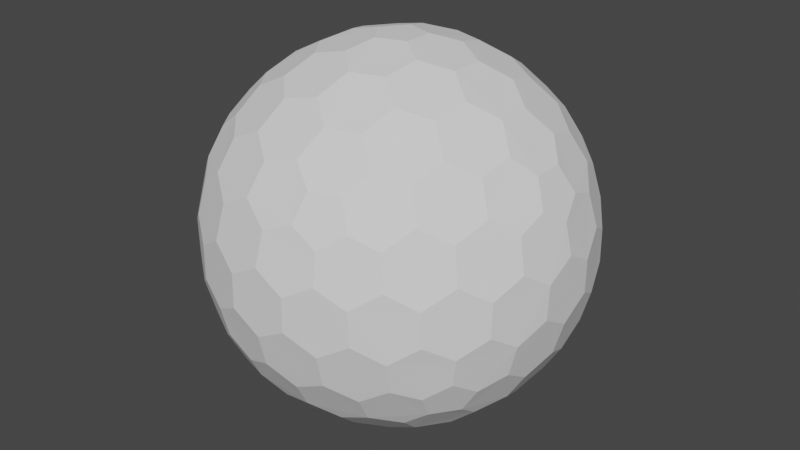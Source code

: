 # Source: Shields01.blend  (saved by Blender 2.93.21; exported with 4.5.12 LTS)
import bpy
from mathutils import Matrix  # noqa: F401  (used for matrix-valued properties, if any)

bpy.ops.wm.read_factory_settings(use_empty=True)
scene = bpy.context.scene
scene.name = 'Scene'

# ---- collections
col_collection = bpy.data.collections.new('Collection'); scene.collection.children.link(col_collection)

# ---- world
world_world = bpy.data.worlds.new('World'); scene.world = world_world
world_world.use_nodes = True; world_world.node_tree.nodes.clear()
_N = world_world.node_tree.nodes; _L = world_world.node_tree.links
n0 = _N.new('ShaderNodeOutputWorld'); n0.name = 'World Output'; n0.location = (300, 300)
n1 = _N.new('ShaderNodeBackground'); n1.name = 'Background'; n1.location = (10, 300)
n1.inputs[0].default_value = (0.05088, 0.05088, 0.05088, 1.0)
_L.new(n1.outputs[0], n0.inputs[0])
n0.is_active_output = True
world_world.color = (0.05088, 0.05088, 0.05088)
world_world.use_sun_shadow = False
world_world.sun_shadow_jitter_overblur = 0.0

# ---- meshes
me_icosphere = bpy.data.meshes.new('Icosphere')
me_icosphere.from_pydata([(0.04127, -0.127, -0.9758), (0.7132, -0.4211, -0.533), (-0.108, -0.0785, -0.9758), (-0.108, 0.0785, -0.9758), (0.04127, 0.127, -0.9758), (0.7957, -0.4211, -0.3995), (-0.1546, -0.8869, -0.3995), (-0.8913, -0.127, -0.3995), (-0.3962, 0.8084, -0.3995), (0.6464, 0.6266, -0.3995), (0.7544, -0.5481, -0.317), (-0.2882, -0.8869, -0.317), (-0.9325, -9.662e-09, -0.317), (-0.2882, 0.8869, -0.317), (0.7544, 0.5481, -0.317), (0.3294, -0.7599, 0.533), (-0.6209, -0.5481, 0.533), (-0.7132, 0.4211, 0.533), (0.1801, 0.8084, 0.533), (0.8245, 0.0785, 0.533), (0.108, 0.0785, 0.9758), (0.3781, 0.08719, 0.9011), (0.6369, 0.08719, 0.7412), (0.2298, 0.1669, 0.9402), (0.1998, 0.3326, 0.9011), (0.5067, 0.1751, 0.8199), (0.4806, 0.3492, 0.7777), (0.3231, 0.4278, 0.8199), (0.2797, 0.5788, 0.7412), (0.7382, 0.1669, 0.626), (0.7166, 0.3326, 0.5817), (0.5888, 0.4278, 0.6556), (0.5378, 0.5788, 0.5817), (0.3869, 0.6505, 0.626), (0.3294, 0.7599, 0.533), (-0.04127, 0.127, 0.9758), (0.03391, 0.3865, 0.9011), (0.1139, 0.6327, 0.7412), (-0.08776, 0.2701, 0.9402), (-0.2546, 0.2928, 0.9011), (-0.009907, 0.536, 0.8199), (-0.1836, 0.565, 0.7777), (-0.307, 0.4394, 0.8199), (-0.464, 0.4449, 0.7412), (0.06935, 0.7536, 0.626), (-0.09491, 0.7844, 0.5817), (-0.2249, 0.6922, 0.6556), (-0.3843, 0.6903, 0.5817), (-0.4991, 0.5689, 0.626), (-0.6209, 0.5481, 0.533), (-0.1335, -2.328e-09, 0.9758), (-0.3571, 0.1517, 0.9011), (-0.5665, 0.3038, 0.7412), (-0.284, -7.567e-10, 0.9402), (-0.3571, -0.1517, 0.9011), (-0.5128, 0.1562, 0.8199), (-0.5941, 3.26e-09, 0.7777), (-0.5128, -0.1562, 0.8199), (-0.5665, -0.3038, 0.7412), (-0.6953, 0.2988, 0.626), (-0.7753, 0.1521, 0.5817), (-0.7278, -8.207e-09, 0.6556), (-0.7753, -0.1521, 0.5817), (-0.6953, -0.2988, 0.626), (-0.7132, -0.4211, 0.533), (-0.04127, -0.127, 0.9758), (-0.2546, -0.2928, 0.9011), (-0.464, -0.4449, 0.7412), (-0.08776, -0.2701, 0.9402), (0.03391, -0.3865, 0.9011), (-0.307, -0.4394, 0.8199), (-0.1836, -0.565, 0.7777), (-0.009907, -0.536, 0.8199), (0.1139, -0.6327, 0.7412), (-0.4991, -0.5689, 0.626), (-0.3843, -0.6903, 0.5817), (-0.2249, -0.6922, 0.6556), (-0.09491, -0.7844, 0.5817), (0.06935, -0.7536, 0.626), (0.1801, -0.8084, 0.533), (0.108, -0.0785, 0.9758), (0.1998, -0.3326, 0.9011), (0.2797, -0.5788, 0.7412), (0.2298, -0.1669, 0.9402), (0.3781, -0.08719, 0.9011), (0.3231, -0.4278, 0.8199), (0.4806, -0.3492, 0.7777), (0.5067, -0.1751, 0.8199), (0.6369, -0.08719, 0.7412), (0.3869, -0.6505, 0.626), (0.5378, -0.5788, 0.5817), (0.5888, -0.4278, 0.6556), (0.7166, -0.3326, 0.5817), (0.7382, -0.1669, 0.626), (0.8245, -0.0785, 0.533), (0.8913, 0.127, 0.3995), (0.9199, 0.2928, 0.1752), (0.8704, 0.4449, -0.08356), (0.8802, 0.2701, 0.342), (0.7908, 0.3865, 0.4333), (0.8706, 0.4394, 0.09203), (0.7777, 0.565, 0.1836), (0.7377, 0.536, 0.3578), (0.612, 0.6327, 0.4333), (0.7831, 0.5689, -0.1665), (0.6921, 0.6903, -0.08356), (0.687, 0.6922, 0.09203), (0.5627, 0.7844, 0.1752), (0.5289, 0.7536, 0.342), (0.3962, 0.8084, 0.3995), (0.1546, 0.8869, 0.3995), (0.005802, 0.9653, 0.1752), (-0.1541, 0.9653, -0.08356), (0.01511, 0.9206, 0.342), (-0.1232, 0.8716, 0.4333), (-0.1489, 0.9638, 0.09203), (-0.2971, 0.9142, 0.1836), (-0.2818, 0.8673, 0.3578), (-0.4126, 0.7775, 0.4333), (-0.2991, 0.9206, -0.1665), (-0.4427, 0.8716, -0.08356), (-0.446, 0.8673, 0.09203), (-0.5721, 0.7775, 0.1752), (-0.5533, 0.7359, 0.342), (-0.6464, 0.6266, 0.3995), (-0.7957, 0.4211, 0.3995), (-0.9163, 0.3038, 0.1752), (-0.9657, 0.1517, -0.08356), (-0.8709, 0.2988, 0.342), (-0.867, 0.1521, 0.4333), (-0.9626, 0.1562, 0.09203), (-0.9613, -1.825e-07, 0.1836), (-0.9119, -8.941e-08, 0.3578), (-0.867, -0.1521, 0.4333), (-0.968, -1.132e-07, -0.1665), (-0.9657, -0.1517, -0.08356), (-0.9626, -0.1562, 0.09203), (-0.9163, -0.3038, 0.1752), (-0.8709, -0.2988, 0.342), (-0.7957, -0.4211, 0.3995), (-0.6464, -0.6266, 0.3995), (-0.5721, -0.7775, 0.1752), (-0.4427, -0.8716, -0.08356), (-0.5533, -0.7359, 0.342), (-0.4126, -0.7775, 0.4333), (-0.446, -0.8673, 0.09203), (-0.2971, -0.9142, 0.1836), (-0.2818, -0.8673, 0.3578), (-0.1232, -0.8716, 0.4333), (-0.2991, -0.9206, -0.1665), (-0.1541, -0.9653, -0.08356), (-0.1489, -0.9638, 0.09203), (0.005802, -0.9653, 0.1752), (0.01511, -0.9206, 0.342), (0.1546, -0.8869, 0.3995), (0.3962, -0.8084, 0.3995), (0.5627, -0.7844, 0.1752), (0.6921, -0.6903, -0.08356), (0.5289, -0.7536, 0.342), (0.612, -0.6327, 0.4333), (0.687, -0.6922, 0.09203), (0.7777, -0.565, 0.1836), (0.7377, -0.536, 0.3578), (0.7908, -0.3865, 0.4333), (0.7831, -0.5689, -0.1665), (0.8704, -0.4449, -0.08356), (0.8706, -0.4394, 0.09203), (0.9199, -0.2928, 0.1752), (0.8802, -0.2701, 0.342), (0.8913, -0.127, 0.3995), (0.2882, 0.8869, 0.317), (0.4427, 0.8716, 0.08356), (0.5721, 0.7775, -0.1752), (0.2991, 0.9206, 0.1665), (0.1541, 0.9653, 0.08356), (0.446, 0.8673, -0.09203), (0.2971, 0.9142, -0.1836), (0.1489, 0.9638, -0.09203), (-0.005802, 0.9653, -0.1752), (0.5533, 0.7359, -0.342), (0.4126, 0.7775, -0.4333), (0.2818, 0.8673, -0.3578), (0.1232, 0.8716, -0.4333), (-0.01511, 0.9206, -0.342), (-0.1546, 0.8869, -0.3995), (-0.7544, 0.5481, 0.317), (-0.6921, 0.6903, 0.08356), (-0.5627, 0.7844, -0.1752), (-0.7831, 0.5689, 0.1665), (-0.8704, 0.4449, 0.08356), (-0.687, 0.6922, -0.09203), (-0.7777, 0.565, -0.1836), (-0.8706, 0.4394, -0.09203), (-0.9199, 0.2928, -0.1752), (-0.5289, 0.7536, -0.342), (-0.612, 0.6327, -0.4333), (-0.7377, 0.536, -0.3578), (-0.7908, 0.3865, -0.4333), (-0.8802, 0.2701, -0.342), (-0.8913, 0.127, -0.3995), (-0.7544, -0.5481, 0.317), (-0.8704, -0.4449, 0.08356), (-0.9199, -0.2928, -0.1752), (-0.7831, -0.5689, 0.1665), (-0.6921, -0.6903, 0.08356), (-0.8706, -0.4394, -0.09203), (-0.7777, -0.565, -0.1836), (-0.687, -0.6922, -0.09203), (-0.5627, -0.7844, -0.1752), (-0.8802, -0.2701, -0.342), (-0.7908, -0.3865, -0.4333), (-0.7377, -0.536, -0.3578), (-0.612, -0.6327, -0.4333), (-0.5289, -0.7536, -0.342), (-0.3962, -0.8084, -0.3995), (0.2882, -0.8869, 0.317), (0.1541, -0.9653, 0.08356), (-0.005802, -0.9653, -0.1752), (0.2991, -0.9206, 0.1665), (0.4427, -0.8716, 0.08356), (0.1489, -0.9638, -0.09203), (0.2971, -0.9142, -0.1836), (0.446, -0.8673, -0.09203), (0.5721, -0.7775, -0.1752), (-0.01511, -0.9206, -0.342), (0.1232, -0.8716, -0.4333), (0.2818, -0.8673, -0.3578), (0.4126, -0.7775, -0.4333), (0.5533, -0.7359, -0.342), (0.6464, -0.6266, -0.3995), (0.9325, 2.27e-09, 0.317), (0.9657, -0.1517, 0.08356), (0.9163, -0.3038, -0.1752), (0.968, 2.678e-09, 0.1665), (0.9657, 0.1517, 0.08356), (0.9626, -0.1562, -0.09203), (0.9613, 9.313e-09, -0.1836), (0.9626, 0.1562, -0.09203), (0.9163, 0.3038, -0.1752), (0.8709, -0.2988, -0.342), (0.867, -0.1521, -0.4333), (0.9119, 1.74e-08, -0.3578), (0.867, 0.1521, -0.4333), (0.8709, 0.2988, -0.342), (0.7957, 0.4211, -0.3995), (0.6209, 0.5481, -0.533), (0.464, 0.4449, -0.7412), (0.2546, 0.2928, -0.9011), (0.4991, 0.5689, -0.626), (0.3843, 0.6903, -0.5817), (0.307, 0.4394, -0.8199), (0.1836, 0.565, -0.7777), (0.2249, 0.6922, -0.6556), (0.09491, 0.7844, -0.5817), (0.08776, 0.2701, -0.9402), (-0.03391, 0.3865, -0.9011), (0.009907, 0.536, -0.8199), (-0.1139, 0.6327, -0.7412), (-0.06935, 0.7536, -0.626), (-0.1801, 0.8084, -0.533), (-0.3294, 0.7599, -0.533), (-0.2797, 0.5788, -0.7412), (-0.1998, 0.3326, -0.9011), (-0.3869, 0.6505, -0.626), (-0.5378, 0.5788, -0.5817), (-0.3231, 0.4278, -0.8199), (-0.4806, 0.3492, -0.7777), (-0.5888, 0.4278, -0.6556), (-0.7166, 0.3326, -0.5817), (-0.2298, 0.1669, -0.9402), (-0.3781, 0.08719, -0.9011), (-0.5067, 0.175, -0.8199), (-0.6369, 0.08719, -0.7412), (-0.7382, 0.1669, -0.626), (-0.8245, 0.0785, -0.533), (-0.8245, -0.0785, -0.533), (-0.6369, -0.08719, -0.7412), (-0.3781, -0.08719, -0.9011), (-0.7382, -0.1669, -0.626), (-0.7166, -0.3326, -0.5817), (-0.5067, -0.1751, -0.8199), (-0.4806, -0.3492, -0.7777), (-0.5888, -0.4278, -0.6556), (-0.5378, -0.5788, -0.5817), (-0.2298, -0.1669, -0.9402), (-0.1998, -0.3326, -0.9011), (-0.3231, -0.4278, -0.8199), (-0.2797, -0.5788, -0.7412), (-0.3869, -0.6505, -0.626), (-0.3294, -0.7599, -0.533), (0.7132, 0.4211, -0.533), (0.7753, 0.1521, -0.5817), (0.7753, -0.1521, -0.5817), (0.6953, 0.2988, -0.626), (0.5665, 0.3038, -0.7412), (0.7278, -3.026e-07, -0.6556), (0.5941, -5.249e-07, -0.7777), (0.5128, 0.1562, -0.8199), (0.3571, 0.1517, -0.9011), (0.6953, -0.2988, -0.626), (0.5665, -0.3038, -0.7412), (0.5128, -0.1562, -0.8199), (0.3571, -0.1517, -0.9011), (0.284, -2.274e-07, -0.9402), (0.1335, -1.35e-08, -0.9758), (-0.1801, -0.8084, -0.533), (-0.1139, -0.6327, -0.7412), (-0.03391, -0.3865, -0.9011), (-0.06935, -0.7536, -0.626), (0.09491, -0.7844, -0.5817), (0.009908, -0.536, -0.8199), (0.1836, -0.565, -0.7777), (0.2249, -0.6922, -0.6556), (0.3843, -0.6903, -0.5817), (0.08776, -0.2701, -0.9402), (0.2546, -0.2928, -0.9011), (0.307, -0.4394, -0.8199), (0.464, -0.4449, -0.7412), (0.4991, -0.5689, -0.626), (0.6209, -0.5481, -0.533), (0.04127, -0.127, -0.9758), (0.04127, -0.127, -0.9758), (-0.108, -0.0785, -0.9758), (-0.108, -0.0785, -0.9758), (-0.108, 0.0785, -0.9758), (-0.108, 0.0785, -0.9758), (0.04127, 0.127, -0.9758), (0.04127, 0.127, -0.9758), (0.7132, -0.4211, -0.533), (0.7132, -0.4211, -0.533), (0.7957, -0.4211, -0.3995), (0.7957, -0.4211, -0.3995), (0.7544, -0.5481, -0.317), (0.7544, -0.5481, -0.317), (-0.1546, -0.8869, -0.3995), (-0.1546, -0.8869, -0.3995), (-0.2882, -0.8869, -0.317), (-0.2882, -0.8869, -0.317), (-0.8913, -0.127, -0.3995), (-0.8913, -0.127, -0.3995), (-0.9325, -9.662e-09, -0.317), (-0.9325, -9.662e-09, -0.317), (-0.3962, 0.8084, -0.3995), (-0.3962, 0.8084, -0.3995), (-0.2882, 0.8869, -0.317), (-0.2882, 0.8869, -0.317), (0.6464, 0.6266, -0.3995), (0.6464, 0.6266, -0.3995), (0.7544, 0.5481, -0.317), (0.7544, 0.5481, -0.317), (0.3781, 0.08719, 0.9011), (0.3781, 0.08719, 0.9011), (0.2298, 0.1669, 0.9402), (0.2298, 0.1669, 0.9402), (0.108, 0.0785, 0.9758), (0.108, 0.0785, 0.9758), (0.1998, 0.3326, 0.9011), (0.1998, 0.3326, 0.9011), (0.6369, 0.08719, 0.7412), (0.6369, 0.08719, 0.7412), (0.5067, 0.1751, 0.8199), (0.5067, 0.1751, 0.8199), (0.4806, 0.3492, 0.7777), (0.4806, 0.3492, 0.7777), (0.3231, 0.4278, 0.8199), (0.3231, 0.4278, 0.8199), (0.2797, 0.5788, 0.7412), (0.2797, 0.5788, 0.7412), (0.8245, 0.0785, 0.533), (0.8245, 0.0785, 0.533), (0.7382, 0.1669, 0.626), (0.7382, 0.1669, 0.626), (0.7166, 0.3326, 0.5817), (0.7166, 0.3326, 0.5817), (0.5888, 0.4278, 0.6556), (0.5888, 0.4278, 0.6556), (0.5378, 0.5788, 0.5817), (0.5378, 0.5788, 0.5817), (0.3869, 0.6505, 0.626), (0.3869, 0.6505, 0.626), (0.1801, 0.8084, 0.533), (0.1801, 0.8084, 0.533), (0.3294, 0.7599, 0.533), (0.3294, 0.7599, 0.533), (-0.04127, 0.127, 0.9758), (-0.04127, 0.127, 0.9758), (0.03391, 0.3865, 0.9011), (0.03391, 0.3865, 0.9011), (0.1139, 0.6327, 0.7412), (0.1139, 0.6327, 0.7412), (-0.08776, 0.2701, 0.9402), (-0.08776, 0.2701, 0.9402), (-0.2546, 0.2928, 0.9011), (-0.2546, 0.2928, 0.9011), (-0.009907, 0.536, 0.8199), (-0.009907, 0.536, 0.8199), (-0.1836, 0.565, 0.7777), (-0.1836, 0.565, 0.7777), (-0.307, 0.4394, 0.8199), (-0.307, 0.4394, 0.8199), (-0.464, 0.4449, 0.7412), (-0.464, 0.4449, 0.7412), (0.06935, 0.7536, 0.626), (0.06935, 0.7536, 0.626), (-0.09491, 0.7844, 0.5817), (-0.09491, 0.7844, 0.5817), (-0.2249, 0.6922, 0.6556), (-0.2249, 0.6922, 0.6556), (-0.3843, 0.6903, 0.5817), (-0.3843, 0.6903, 0.5817), (-0.4991, 0.5689, 0.626), (-0.4991, 0.5689, 0.626), (-0.7132, 0.4211, 0.533), (-0.7132, 0.4211, 0.533), (-0.6209, 0.5481, 0.533), (-0.6209, 0.5481, 0.533), (-0.1335, -2.328e-09, 0.9758), (-0.1335, -2.328e-09, 0.9758), (-0.3571, 0.1517, 0.9011), (-0.3571, 0.1517, 0.9011), (-0.5665, 0.3038, 0.7412), (-0.5665, 0.3038, 0.7412), (-0.284, -7.567e-10, 0.9402), (-0.284, -7.567e-10, 0.9402), (-0.3571, -0.1517, 0.9011), (-0.3571, -0.1517, 0.9011), (-0.5128, 0.1562, 0.8199), (-0.5128, 0.1562, 0.8199), (-0.5941, 3.26e-09, 0.7777), (-0.5941, 3.26e-09, 0.7777), (-0.5128, -0.1562, 0.8199), (-0.5128, -0.1562, 0.8199), (-0.5665, -0.3038, 0.7412), (-0.5665, -0.3038, 0.7412), (-0.6953, 0.2988, 0.626), (-0.6953, 0.2988, 0.626), (-0.7753, 0.1521, 0.5817), (-0.7753, 0.1521, 0.5817), (-0.7278, -8.207e-09, 0.6556), (-0.7278, -8.207e-09, 0.6556), (-0.7753, -0.1521, 0.5817), (-0.7753, -0.1521, 0.5817), (-0.6953, -0.2988, 0.626), (-0.6953, -0.2988, 0.626), (-0.6209, -0.5481, 0.533), (-0.6209, -0.5481, 0.533), (-0.7132, -0.4211, 0.533), (-0.7132, -0.4211, 0.533), (-0.04127, -0.127, 0.9758), (-0.04127, -0.127, 0.9758), (-0.2546, -0.2928, 0.9011), (-0.2546, -0.2928, 0.9011), (-0.464, -0.4449, 0.7412), (-0.464, -0.4449, 0.7412), (-0.08776, -0.2701, 0.9402), (-0.08776, -0.2701, 0.9402), (0.03391, -0.3865, 0.9011), (0.03391, -0.3865, 0.9011), (-0.307, -0.4394, 0.8199), (-0.307, -0.4394, 0.8199), (-0.1836, -0.565, 0.7777), (-0.1836, -0.565, 0.7777), (-0.009907, -0.536, 0.8199), (-0.009907, -0.536, 0.8199), (0.1139, -0.6327, 0.7412), (0.1139, -0.6327, 0.7412), (-0.4991, -0.5689, 0.626), (-0.4991, -0.5689, 0.626), (-0.3843, -0.6903, 0.5817), (-0.3843, -0.6903, 0.5817), (-0.2249, -0.6922, 0.6556), (-0.2249, -0.6922, 0.6556), (-0.09491, -0.7844, 0.5817), (-0.09491, -0.7844, 0.5817), (0.06935, -0.7536, 0.626), (0.06935, -0.7536, 0.626), (0.3294, -0.7599, 0.533), (0.3294, -0.7599, 0.533), (0.1801, -0.8084, 0.533), (0.1801, -0.8084, 0.533), (0.108, -0.0785, 0.9758), (0.108, -0.0785, 0.9758), (0.1998, -0.3326, 0.9011), (0.1998, -0.3326, 0.9011), (0.2797, -0.5788, 0.7412), (0.2797, -0.5788, 0.7412), (0.2298, -0.1669, 0.9402), (0.2298, -0.1669, 0.9402), (0.3781, -0.08719, 0.9011), (0.3781, -0.08719, 0.9011), (0.3231, -0.4278, 0.8199), (0.3231, -0.4278, 0.8199), (0.4806, -0.3492, 0.7777), (0.4806, -0.3492, 0.7777), (0.5067, -0.1751, 0.8199), (0.5067, -0.1751, 0.8199), (0.6369, -0.08719, 0.7412), (0.6369, -0.08719, 0.7412), (0.3869, -0.6505, 0.626), (0.3869, -0.6505, 0.626), (0.5378, -0.5788, 0.5817), (0.5378, -0.5788, 0.5817), (0.5888, -0.4278, 0.6556), (0.5888, -0.4278, 0.6556), (0.7166, -0.3326, 0.5817), (0.7166, -0.3326, 0.5817), (0.7382, -0.1669, 0.626), (0.7382, -0.1669, 0.626), (0.8245, -0.0785, 0.533), (0.8245, -0.0785, 0.533), (0.8913, 0.127, 0.3995), (0.8913, 0.127, 0.3995), (0.9199, 0.2928, 0.1752), (0.9199, 0.2928, 0.1752), (0.8802, 0.2701, 0.342), (0.8802, 0.2701, 0.342), (0.7908, 0.3865, 0.4333), (0.7908, 0.3865, 0.4333), (0.8704, 0.4449, -0.08356), (0.8704, 0.4449, -0.08356), (0.8706, 0.4394, 0.09203), (0.8706, 0.4394, 0.09203), (0.7777, 0.565, 0.1836), (0.7777, 0.565, 0.1836), (0.7377, 0.536, 0.3578), (0.7377, 0.536, 0.3578), (0.612, 0.6327, 0.4333), (0.612, 0.6327, 0.4333), (0.7831, 0.5689, -0.1665), (0.7831, 0.5689, -0.1665), (0.6921, 0.6903, -0.08356), (0.6921, 0.6903, -0.08356), (0.687, 0.6922, 0.09203), (0.687, 0.6922, 0.09203), (0.5627, 0.7844, 0.1752), (0.5627, 0.7844, 0.1752), (0.5289, 0.7536, 0.342), (0.5289, 0.7536, 0.342), (0.3962, 0.8084, 0.3995), (0.3962, 0.8084, 0.3995), (0.1546, 0.8869, 0.3995), (0.1546, 0.8869, 0.3995), (0.005802, 0.9653, 0.1752), (0.005802, 0.9653, 0.1752), (0.01511, 0.9206, 0.342), (0.01511, 0.9206, 0.342), (-0.1232, 0.8716, 0.4333), (-0.1232, 0.8716, 0.4333), (-0.1541, 0.9653, -0.08356), (-0.1541, 0.9653, -0.08356), (-0.1489, 0.9638, 0.09203), (-0.1489, 0.9638, 0.09203), (-0.2971, 0.9142, 0.1836), (-0.2971, 0.9142, 0.1836), (-0.2818, 0.8673, 0.3578), (-0.2818, 0.8673, 0.3578), (-0.4126, 0.7775, 0.4333), (-0.4126, 0.7775, 0.4333), (-0.2991, 0.9206, -0.1665), (-0.2991, 0.9206, -0.1665), (-0.4427, 0.8716, -0.08356), (-0.4427, 0.8716, -0.08356), (-0.446, 0.8673, 0.09203), (-0.446, 0.8673, 0.09203), (-0.5721, 0.7775, 0.1752), (-0.5721, 0.7775, 0.1752), (-0.5533, 0.7359, 0.342), (-0.5533, 0.7359, 0.342), (-0.6464, 0.6266, 0.3995), (-0.6464, 0.6266, 0.3995), (-0.7957, 0.4211, 0.3995), (-0.7957, 0.4211, 0.3995), (-0.9163, 0.3038, 0.1752), (-0.9163, 0.3038, 0.1752), (-0.8709, 0.2988, 0.342), (-0.8709, 0.2988, 0.342), (-0.867, 0.1521, 0.4333), (-0.867, 0.1521, 0.4333), (-0.9657, 0.1517, -0.08356), (-0.9657, 0.1517, -0.08356), (-0.9626, 0.1562, 0.09203), (-0.9626, 0.1562, 0.09203), (-0.9613, -1.825e-07, 0.1836), (-0.9613, -1.825e-07, 0.1836), (-0.9119, -8.941e-08, 0.3578), (-0.9119, -8.941e-08, 0.3578), (-0.867, -0.1521, 0.4333), (-0.867, -0.1521, 0.4333), (-0.968, -1.132e-07, -0.1665), (-0.968, -1.132e-07, -0.1665), (-0.9657, -0.1517, -0.08356), (-0.9657, -0.1517, -0.08356), (-0.9626, -0.1562, 0.09203), (-0.9626, -0.1562, 0.09203), (-0.9163, -0.3038, 0.1752), (-0.9163, -0.3038, 0.1752), (-0.8709, -0.2988, 0.342), (-0.8709, -0.2988, 0.342), (-0.7957, -0.4211, 0.3995), (-0.7957, -0.4211, 0.3995), (-0.6464, -0.6266, 0.3995), (-0.6464, -0.6266, 0.3995), (-0.5721, -0.7775, 0.1752), (-0.5721, -0.7775, 0.1752), (-0.5533, -0.7359, 0.342), (-0.5533, -0.7359, 0.342), (-0.4126, -0.7775, 0.4333), (-0.4126, -0.7775, 0.4333), (-0.4427, -0.8716, -0.08356), (-0.4427, -0.8716, -0.08356), (-0.446, -0.8673, 0.09203), (-0.446, -0.8673, 0.09203), (-0.2971, -0.9142, 0.1836), (-0.2971, -0.9142, 0.1836), (-0.2818, -0.8673, 0.3578), (-0.2818, -0.8673, 0.3578), (-0.1232, -0.8716, 0.4333), (-0.1232, -0.8716, 0.4333), (-0.2991, -0.9206, -0.1665), (-0.2991, -0.9206, -0.1665), (-0.1541, -0.9653, -0.08356), (-0.1541, -0.9653, -0.08356), (-0.1489, -0.9638, 0.09203), (-0.1489, -0.9638, 0.09203), (0.005802, -0.9653, 0.1752), (0.005802, -0.9653, 0.1752), (0.01511, -0.9206, 0.342), (0.01511, -0.9206, 0.342), (0.1546, -0.8869, 0.3995), (0.1546, -0.8869, 0.3995), (0.3962, -0.8084, 0.3995), (0.3962, -0.8084, 0.3995), (0.5627, -0.7844, 0.1752), (0.5627, -0.7844, 0.1752), (0.5289, -0.7536, 0.342), (0.5289, -0.7536, 0.342), (0.612, -0.6327, 0.4333), (0.612, -0.6327, 0.4333), (0.6921, -0.6903, -0.08356), (0.6921, -0.6903, -0.08356), (0.687, -0.6922, 0.09203), (0.687, -0.6922, 0.09203), (0.7777, -0.565, 0.1836), (0.7777, -0.565, 0.1836), (0.7377, -0.536, 0.3578), (0.7377, -0.536, 0.3578), (0.7908, -0.3865, 0.4333), (0.7908, -0.3865, 0.4333), (0.7831, -0.5689, -0.1665), (0.7831, -0.5689, -0.1665), (0.8704, -0.4449, -0.08356), (0.8704, -0.4449, -0.08356), (0.8706, -0.4394, 0.09203), (0.8706, -0.4394, 0.09203), (0.9199, -0.2928, 0.1752), (0.9199, -0.2928, 0.1752), (0.8802, -0.2701, 0.342), (0.8802, -0.2701, 0.342), (0.8913, -0.127, 0.3995), (0.8913, -0.127, 0.3995), (0.2882, 0.8869, 0.317), (0.2882, 0.8869, 0.317), (0.4427, 0.8716, 0.08356), (0.4427, 0.8716, 0.08356), (0.5721, 0.7775, -0.1752), (0.5721, 0.7775, -0.1752), (0.2991, 0.9206, 0.1665), (0.2991, 0.9206, 0.1665), (0.1541, 0.9653, 0.08356), (0.1541, 0.9653, 0.08356), (0.446, 0.8673, -0.09203), (0.446, 0.8673, -0.09203), (0.2971, 0.9142, -0.1836), (0.2971, 0.9142, -0.1836), (0.1489, 0.9638, -0.09203), (0.1489, 0.9638, -0.09203), (-0.005802, 0.9653, -0.1752), (-0.005802, 0.9653, -0.1752), (0.5533, 0.7359, -0.342), (0.5533, 0.7359, -0.342), (0.4126, 0.7775, -0.4333), (0.4126, 0.7775, -0.4333), (0.2818, 0.8673, -0.3578), (0.2818, 0.8673, -0.3578), (0.1232, 0.8716, -0.4333), (0.1232, 0.8716, -0.4333), (-0.01511, 0.9206, -0.342), (-0.01511, 0.9206, -0.342), (-0.1546, 0.8869, -0.3995), (-0.1546, 0.8869, -0.3995), (-0.7544, 0.5481, 0.317), (-0.7544, 0.5481, 0.317), (-0.6921, 0.6903, 0.08356), (-0.6921, 0.6903, 0.08356), (-0.5627, 0.7844, -0.1752), (-0.5627, 0.7844, -0.1752), (-0.7831, 0.5689, 0.1665), (-0.7831, 0.5689, 0.1665), (-0.8704, 0.4449, 0.08356), (-0.8704, 0.4449, 0.08356), (-0.687, 0.6922, -0.09203), (-0.687, 0.6922, -0.09203), (-0.7777, 0.565, -0.1836), (-0.7777, 0.565, -0.1836), (-0.8706, 0.4394, -0.09203), (-0.8706, 0.4394, -0.09203), (-0.9199, 0.2928, -0.1752), (-0.9199, 0.2928, -0.1752), (-0.5289, 0.7536, -0.342), (-0.5289, 0.7536, -0.342), (-0.612, 0.6327, -0.4333), (-0.612, 0.6327, -0.4333), (-0.7377, 0.536, -0.3578), (-0.7377, 0.536, -0.3578), (-0.7908, 0.3865, -0.4333), (-0.7908, 0.3865, -0.4333), (-0.8802, 0.2701, -0.342), (-0.8802, 0.2701, -0.342), (-0.8913, 0.127, -0.3995), (-0.8913, 0.127, -0.3995), (-0.7544, -0.5481, 0.317), (-0.7544, -0.5481, 0.317), (-0.8704, -0.4449, 0.08356), (-0.8704, -0.4449, 0.08356), (-0.9199, -0.2928, -0.1752), (-0.9199, -0.2928, -0.1752), (-0.7831, -0.5689, 0.1665), (-0.7831, -0.5689, 0.1665), (-0.6921, -0.6903, 0.08356), (-0.6921, -0.6903, 0.08356), (-0.8706, -0.4394, -0.09203), (-0.8706, -0.4394, -0.09203), (-0.7777, -0.565, -0.1836), (-0.7777, -0.565, -0.1836), (-0.687, -0.6922, -0.09203), (-0.687, -0.6922, -0.09203), (-0.5627, -0.7844, -0.1752), (-0.5627, -0.7844, -0.1752), (-0.8802, -0.2701, -0.342), (-0.8802, -0.2701, -0.342), (-0.7908, -0.3865, -0.4333), (-0.7908, -0.3865, -0.4333), (-0.7377, -0.536, -0.3578), (-0.7377, -0.536, -0.3578), (-0.612, -0.6327, -0.4333), (-0.612, -0.6327, -0.4333), (-0.5289, -0.7536, -0.342), (-0.5289, -0.7536, -0.342), (-0.3962, -0.8084, -0.3995), (-0.3962, -0.8084, -0.3995), (0.2882, -0.8869, 0.317), (0.2882, -0.8869, 0.317), (0.1541, -0.9653, 0.08356), (0.1541, -0.9653, 0.08356), (-0.005802, -0.9653, -0.1752), (-0.005802, -0.9653, -0.1752), (0.2991, -0.9206, 0.1665), (0.2991, -0.9206, 0.1665), (0.4427, -0.8716, 0.08356), (0.4427, -0.8716, 0.08356), (0.1489, -0.9638, -0.09203), (0.1489, -0.9638, -0.09203), (0.2971, -0.9142, -0.1836), (0.2971, -0.9142, -0.1836), (0.446, -0.8673, -0.09203), (0.446, -0.8673, -0.09203), (0.5721, -0.7775, -0.1752), (0.5721, -0.7775, -0.1752), (-0.01511, -0.9206, -0.342), (-0.01511, -0.9206, -0.342), (0.1232, -0.8716, -0.4333), (0.1232, -0.8716, -0.4333), (0.2818, -0.8673, -0.3578), (0.2818, -0.8673, -0.3578), (0.4126, -0.7775, -0.4333), (0.4126, -0.7775, -0.4333), (0.5533, -0.7359, -0.342), (0.5533, -0.7359, -0.342), (0.6464, -0.6266, -0.3995), (0.6464, -0.6266, -0.3995), (0.9325, 2.27e-09, 0.317), (0.9325, 2.27e-09, 0.317), (0.9657, -0.1517, 0.08356), (0.9657, -0.1517, 0.08356), (0.9163, -0.3038, -0.1752), (0.9163, -0.3038, -0.1752), (0.968, 2.678e-09, 0.1665), (0.968, 2.678e-09, 0.1665), (0.9657, 0.1517, 0.08356), (0.9657, 0.1517, 0.08356), (0.9626, -0.1562, -0.09203), (0.9626, -0.1562, -0.09203), (0.9613, 9.313e-09, -0.1836), (0.9613, 9.313e-09, -0.1836), (0.9626, 0.1562, -0.09203), (0.9626, 0.1562, -0.09203), (0.9163, 0.3038, -0.1752), (0.9163, 0.3038, -0.1752), (0.8709, -0.2988, -0.342), (0.8709, -0.2988, -0.342), (0.867, -0.1521, -0.4333), (0.867, -0.1521, -0.4333), (0.9119, 1.74e-08, -0.3578), (0.9119, 1.74e-08, -0.3578), (0.867, 0.1521, -0.4333), (0.867, 0.1521, -0.4333), (0.8709, 0.2988, -0.342), (0.8709, 0.2988, -0.342), (0.7957, 0.4211, -0.3995), (0.7957, 0.4211, -0.3995), (0.6209, 0.5481, -0.533), (0.6209, 0.5481, -0.533), (0.464, 0.4449, -0.7412), (0.464, 0.4449, -0.7412), (0.4991, 0.5689, -0.626), (0.4991, 0.5689, -0.626), (0.3843, 0.6903, -0.5817), (0.3843, 0.6903, -0.5817), (0.2546, 0.2928, -0.9011), (0.2546, 0.2928, -0.9011), (0.307, 0.4394, -0.8199), (0.307, 0.4394, -0.8199), (0.1836, 0.565, -0.7777), (0.1836, 0.565, -0.7777), (0.2249, 0.6922, -0.6556), (0.2249, 0.6922, -0.6556), (0.09491, 0.7844, -0.5817), (0.09491, 0.7844, -0.5817), (0.08776, 0.2701, -0.9402), (0.08776, 0.2701, -0.9402), (-0.03391, 0.3865, -0.9011), (-0.03391, 0.3865, -0.9011), (0.009907, 0.536, -0.8199), (0.009907, 0.536, -0.8199), (-0.1139, 0.6327, -0.7412), (-0.1139, 0.6327, -0.7412), (-0.06935, 0.7536, -0.626), (-0.06935, 0.7536, -0.626), (-0.1801, 0.8084, -0.533), (-0.1801, 0.8084, -0.533), (-0.3294, 0.7599, -0.533), (-0.3294, 0.7599, -0.533), (-0.2797, 0.5788, -0.7412), (-0.2797, 0.5788, -0.7412), (-0.1998, 0.3326, -0.9011), (-0.1998, 0.3326, -0.9011), (-0.3869, 0.6505, -0.626), (-0.3869, 0.6505, -0.626), (-0.5378, 0.5788, -0.5817), (-0.5378, 0.5788, -0.5817), (-0.3231, 0.4278, -0.8199), (-0.3231, 0.4278, -0.8199), (-0.4806, 0.3492, -0.7777), (-0.4806, 0.3492, -0.7777), (-0.5888, 0.4278, -0.6556), (-0.5888, 0.4278, -0.6556), (-0.7166, 0.3326, -0.5817), (-0.7166, 0.3326, -0.5817), (-0.2298, 0.1669, -0.9402), (-0.2298, 0.1669, -0.9402), (-0.3781, 0.08719, -0.9011), (-0.3781, 0.08719, -0.9011), (-0.5067, 0.175, -0.8199), (-0.5067, 0.175, -0.8199), (-0.6369, 0.08719, -0.7412), (-0.6369, 0.08719, -0.7412), (-0.7382, 0.1669, -0.626), (-0.7382, 0.1669, -0.626), (-0.8245, 0.0785, -0.533), (-0.8245, 0.0785, -0.533), (-0.8245, -0.0785, -0.533), (-0.8245, -0.0785, -0.533), (-0.6369, -0.08719, -0.7412), (-0.6369, -0.08719, -0.7412), (-0.3781, -0.08719, -0.9011), (-0.3781, -0.08719, -0.9011), (-0.7382, -0.1669, -0.626), (-0.7382, -0.1669, -0.626), (-0.7166, -0.3326, -0.5817), (-0.7166, -0.3326, -0.5817), (-0.5067, -0.1751, -0.8199), (-0.5067, -0.1751, -0.8199), (-0.4806, -0.3492, -0.7777), (-0.4806, -0.3492, -0.7777), (-0.5888, -0.4278, -0.6556), (-0.5888, -0.4278, -0.6556), (-0.5378, -0.5788, -0.5817), (-0.5378, -0.5788, -0.5817), (-0.2298, -0.1669, -0.9402), (-0.2298, -0.1669, -0.9402), (-0.1998, -0.3326, -0.9011), (-0.1998, -0.3326, -0.9011), (-0.3231, -0.4278, -0.8199), (-0.3231, -0.4278, -0.8199), (-0.2797, -0.5788, -0.7412), (-0.2797, -0.5788, -0.7412), (-0.3869, -0.6505, -0.626), (-0.3869, -0.6505, -0.626), (-0.3294, -0.7599, -0.533), (-0.3294, -0.7599, -0.533), (0.7132, 0.4211, -0.533), (0.7132, 0.4211, -0.533), (0.7753, 0.1521, -0.5817), (0.7753, 0.1521, -0.5817), (0.7753, -0.1521, -0.5817), (0.7753, -0.1521, -0.5817), (0.6953, 0.2988, -0.626), (0.6953, 0.2988, -0.626), (0.5665, 0.3038, -0.7412), (0.5665, 0.3038, -0.7412), (0.7278, -3.026e-07, -0.6556), (0.7278, -3.026e-07, -0.6556), (0.5941, -5.249e-07, -0.7777), (0.5941, -5.249e-07, -0.7777), (0.5128, 0.1562, -0.8199), (0.5128, 0.1562, -0.8199), (0.3571, 0.1517, -0.9011), (0.3571, 0.1517, -0.9011), (0.6953, -0.2988, -0.626), (0.6953, -0.2988, -0.626), (0.5665, -0.3038, -0.7412), (0.5665, -0.3038, -0.7412), (0.5128, -0.1562, -0.8199), (0.5128, -0.1562, -0.8199), (0.3571, -0.1517, -0.9011), (0.3571, -0.1517, -0.9011), (0.284, -2.274e-07, -0.9402), (0.284, -2.274e-07, -0.9402), (0.1335, -1.35e-08, -0.9758), (0.1335, -1.35e-08, -0.9758), (-0.1801, -0.8084, -0.533), (-0.1801, -0.8084, -0.533), (-0.1139, -0.6327, -0.7412), (-0.1139, -0.6327, -0.7412), (-0.03391, -0.3865, -0.9011), (-0.03391, -0.3865, -0.9011), (-0.06935, -0.7536, -0.626), (-0.06935, -0.7536, -0.626), (0.09491, -0.7844, -0.5817), (0.09491, -0.7844, -0.5817), (0.009908, -0.536, -0.8199), (0.009908, -0.536, -0.8199), (0.1836, -0.565, -0.7777), (0.1836, -0.565, -0.7777), (0.2249, -0.6922, -0.6556), (0.2249, -0.6922, -0.6556), (0.3843, -0.6903, -0.5817), (0.3843, -0.6903, -0.5817), (0.08776, -0.2701, -0.9402), (0.08776, -0.2701, -0.9402), (0.2546, -0.2928, -0.9011), (0.2546, -0.2928, -0.9011), (0.307, -0.4394, -0.8199), (0.307, -0.4394, -0.8199), (0.464, -0.4449, -0.7412), (0.464, -0.4449, -0.7412), (0.4991, -0.5689, -0.626), (0.4991, -0.5689, -0.626), (0.6209, -0.5481, -0.533), (0.6209, -0.5481, -0.533)], [], [(322, 320, 948, 934, 890, 888), (329, 958, 956, 954, 920, 918), (330, 328, 919, 904, 800, 798), (324, 323, 889, 874, 860, 858), (326, 325, 859, 844, 830, 828), (321, 2, 3, 327, 928), (332, 331, 799, 784, 650, 648), (335, 930, 937, 938, 770, 768), (336, 334, 769, 754, 620, 618), (339, 870, 877, 878, 740, 738), (340, 338, 739, 724, 590, 588), (343, 840, 847, 848, 710, 708), (344, 342, 709, 694, 560, 558), (347, 810, 815, 816, 680, 678), (348, 346, 679, 664, 530, 528), (778, 959, 1, 5, 333), (808, 900, 811, 9, 349), (477, 630, 635, 636, 500, 498), (445, 600, 605, 606, 468, 466), (413, 570, 575, 576, 436, 434), (381, 540, 545, 546, 404, 402), (368, 510, 515, 516, 372, 370), (354, 480, 487, 488, 350, 352), (384, 355, 353, 356, 386, 390), (358, 371, 373, 374, 362, 360), (387, 357, 365, 366, 388, 394), (363, 375, 376, 378, 367, 364), (36, 395, 396, 398, 392, 391), (538, 660, 541, 380, 382), (416, 385, 38, 393, 418, 422), (389, 403, 405, 406, 397, 40), (419, 39, 399, 400, 420, 426), (37, 28, 379, 383, 18, 44), (351, 361, 26, 27, 24, 23), (41, 407, 408, 410, 401, 42), (51, 427, 428, 430, 424, 423), (568, 690, 571, 412, 414), (448, 417, 53, 425, 450, 454), (449, 481, 20, 35, 50), (421, 435, 437, 438, 429, 55), (451, 54, 431, 432, 452, 458), (52, 43, 411, 415, 17, 59), (56, 439, 440, 442, 433, 57), (66, 459, 460, 462, 456, 455), (598, 720, 601, 444, 446), (80, 65, 68, 457, 482, 486), (453, 467, 469, 470, 461, 70), (483, 69, 463, 464, 484, 490), (67, 58, 443, 447, 16, 74), (71, 471, 472, 474, 465, 72), (81, 491, 492, 494, 489, 83), (628, 750, 631, 476, 478), (485, 499, 501, 502, 493, 85), (82, 73, 475, 479, 15, 89), (359, 496, 507, 508, 369, 29), (86, 503, 504, 506, 497, 495), (512, 521, 522, 524, 517, 514), (21, 84, 87, 88, 22, 25), (511, 780, 787, 788, 513, 98), (518, 529, 531, 532, 523, 520), (101, 533, 534, 536, 527, 525), (542, 551, 552, 554, 547, 544), (30, 99, 102, 526, 377, 31), (110, 661, 667, 668, 543, 113), (548, 559, 561, 562, 553, 550), (32, 103, 537, 539, 34, 33), (116, 563, 564, 566, 557, 555), (572, 581, 582, 584, 577, 574), (45, 114, 117, 556, 409, 46), (125, 691, 697, 698, 573, 128), (578, 589, 591, 592, 583, 580), (47, 118, 567, 569, 49, 48), (131, 593, 594, 596, 587, 585), (602, 611, 612, 614, 607, 604), (60, 129, 132, 586, 441, 61), (140, 721, 727, 728, 603, 143), (608, 619, 621, 622, 613, 610), (62, 133, 597, 599, 64, 63), (146, 623, 624, 626, 617, 615), (632, 641, 642, 644, 637, 634), (75, 144, 147, 616, 473, 76), (155, 751, 757, 758, 633, 158), (638, 649, 651, 652, 643, 640), (77, 148, 627, 629, 79, 78), (161, 653, 654, 656, 647, 645), (663, 671, 672, 674, 669, 666), (90, 159, 162, 646, 505, 91), (658, 781, 95, 19, 509), (665, 179, 681, 682, 673, 670), (105, 172, 175, 662, 535, 106), (92, 163, 657, 659, 94, 93), (549, 676, 687, 688, 345, 119), (176, 683, 684, 686, 677, 675), (693, 701, 702, 704, 699, 696), (111, 174, 177, 178, 112, 115), (695, 194, 711, 712, 703, 700), (120, 187, 190, 692, 565, 121), (107, 171, 173, 170, 109, 108), (579, 706, 717, 718, 341, 134), (191, 713, 714, 716, 707, 705), (723, 731, 732, 734, 729, 726), (126, 189, 192, 193, 127, 130), (725, 209, 741, 742, 733, 730), (135, 202, 205, 722, 595, 136), (122, 186, 188, 185, 124, 123), (609, 736, 747, 748, 337, 149), (206, 743, 744, 746, 737, 735), (753, 761, 762, 764, 759, 756), (141, 204, 207, 208, 142, 145), (755, 224, 771, 772, 763, 760), (150, 217, 220, 752, 625, 151), (137, 201, 203, 200, 139, 138), (639, 766, 777, 779, 10, 164), (221, 773, 774, 776, 767, 765), (783, 791, 792, 794, 789, 786), (156, 219, 222, 223, 157, 160), (785, 239, 801, 802, 793, 790), (165, 232, 235, 782, 655, 166), (152, 216, 218, 215, 154, 153), (519, 796, 807, 809, 14, 104), (236, 803, 804, 806, 797, 795), (812, 821, 822, 824, 817, 814), (96, 234, 237, 238, 97, 100), (245, 901, 907, 908, 813, 248), (818, 829, 831, 832, 823, 820), (167, 231, 233, 230, 169, 168), (251, 833, 834, 836, 827, 825), (843, 851, 852, 854, 849, 846), (180, 249, 252, 826, 685, 181), (838, 841, 8, 13, 689), (845, 269, 861, 862, 853, 850), (255, 262, 265, 842, 835, 256), (182, 253, 837, 839, 184, 183), (715, 856, 867, 868, 719, 198), (266, 863, 864, 866, 857, 855), (873, 881, 882, 884, 879, 876), (195, 264, 267, 268, 197, 196), (869, 871, 7, 12, 199), (875, 284, 891, 892, 883, 880), (270, 277, 280, 872, 865, 271), (257, 261, 263, 260, 259, 258), (745, 886, 897, 898, 749, 213), (281, 893, 894, 896, 887, 885), (903, 911, 912, 914, 909, 906), (210, 279, 282, 283, 212, 211), (899, 931, 6, 11, 214), (905, 299, 921, 922, 913, 910), (240, 292, 295, 902, 805, 241), (272, 276, 278, 275, 274, 273), (819, 916, 927, 929, 4, 254), (296, 923, 924, 926, 917, 915), (933, 941, 942, 944, 939, 936), (246, 294, 297, 298, 247, 250), (935, 949, 951, 952, 943, 940), (285, 307, 310, 932, 895, 286), (242, 291, 293, 290, 244, 243), (925, 950, 314, 0, 304, 303), (300, 955, 953, 315, 302, 301), (311, 316, 317, 957, 947, 945), (775, 946, 318, 319, 229, 228), (225, 309, 312, 313, 227, 226), (287, 306, 308, 305, 289, 288)])
_uv = me_icosphere.uv_layers.new(name='UVMap')
_uv.uv.foreach_set('vector', [0.7039, 0.3542, 0.4321, 0.5111, 0.4321, 0.8248, 0.7039, 0.9817, 0.9756, 0.8248, 0.9756, 0.5111, 0.7039, 0.3542, 0.4321, 0.5111, 0.4321, 0.8248, 0.7039, 0.9817, 0.9756, 0.8248, 0.9756, 0.5111, 0.7039, 0.3542, 0.4321, 0.5111, 0.4321, 0.8248, 0.7039, 0.9817, 0.9756, 0.8248, 0.9756, 0.5111, 0.7039, 0.3542, 0.4321, 0.5111, 0.4321, 0.8248, 0.7039, 0.9817, 0.9756, 0.8248, 0.9756, 0.5111, 0.7039, 0.3542, 0.4321, 0.5111, 0.4321, 0.8248, 0.7039, 0.9817, 0.9756, 0.8248, 0.9756, 0.5111, 0.3086, 0.5751, 0.6043, 0.3602, 0.4913, 0.01261, 0.1258, 0.01261, 0.0129, 0.3602, 0.7039, 0.3542, 0.4321, 0.5111, 0.4321, 0.8248, 0.7039, 0.9817, 0.9756, 0.8248, 0.9756, 0.5111, 0.7039, 0.3542, 0.4321, 0.5111, 0.4321, 0.8248, 0.7039, 0.9817, 0.9756, 0.8248, 0.9756, 0.5111, 0.7039, 0.3542, 0.4321, 0.5111, 0.4321, 0.8248, 0.7039, 0.9817, 0.9756, 0.8248, 0.9756, 0.5111, 0.7039, 0.3542, 0.4321, 0.5111, 0.4321, 0.8248, 0.7039, 0.9817, 0.9756, 0.8248, 0.9756, 0.5111, 0.7039, 0.3542, 0.4321, 0.5111, 0.4321, 0.8248, 0.7039, 0.9817, 0.9756, 0.8248, 0.9756, 0.5111, 0.7039, 0.3542, 0.4321, 0.5111, 0.4321, 0.8248, 0.7039, 0.9817, 0.9756, 0.8248, 0.9756, 0.5111, 0.7039, 0.3542, 0.4321, 0.5111, 0.4321, 0.8248, 0.7039, 0.9817, 0.9756, 0.8248, 0.9756, 0.5111, 0.7039, 0.3542, 0.4321, 0.5111, 0.4321, 0.8248, 0.7039, 0.9817, 0.9756, 0.8248, 0.9756, 0.5111, 0.7039, 0.3542, 0.4321, 0.5111, 0.4321, 0.8248, 0.7039, 0.9817, 0.9756, 0.8248, 0.9756, 0.5111, 0.3086, 0.5751, 0.6043, 0.3602, 0.4913, 0.01261, 0.1258, 0.01261, 0.0129, 0.3602, 0.3086, 0.5751, 0.6043, 0.3602, 0.4913, 0.01261, 0.1258, 0.01261, 0.0129, 0.3602, 0.7039, 0.3542, 0.4321, 0.5111, 0.4321, 0.8248, 0.7039, 0.9817, 0.9756, 0.8248, 0.9756, 0.5111, 0.7039, 0.3542, 0.4321, 0.5111, 0.4321, 0.8248, 0.7039, 0.9817, 0.9756, 0.8248, 0.9756, 0.5111, 0.7039, 0.3542, 0.4321, 0.5111, 0.4321, 0.8248, 0.7039, 0.9817, 0.9756, 0.8248, 0.9756, 0.5111, 0.7039, 0.3542, 0.4321, 0.5111, 0.4321, 0.8248, 0.7039, 0.9817, 0.9756, 0.8248, 0.9756, 0.5111, 0.7039, 0.3542, 0.4321, 0.5111, 0.4321, 0.8248, 0.7039, 0.9817, 0.9756, 0.8248, 0.9756, 0.5111, 0.7039, 0.3542, 0.4321, 0.5111, 0.4321, 0.8248, 0.7039, 0.9817, 0.9756, 0.8248, 0.9756, 0.5111, 0.7039, 0.3542, 0.4321, 0.5111, 0.4321, 0.8248, 0.7039, 0.9817, 0.9756, 0.8248, 0.9756, 0.5111, 0.7063, 0.3542, 0.4346, 0.5111, 0.4346, 0.8248, 0.7063, 0.9817, 0.978, 0.8248, 0.978, 0.5111, 0.7039, 0.3542, 0.4321, 0.5111, 0.4321, 0.8248, 0.7039, 0.9817, 0.9756, 0.8248, 0.9756, 0.5111, 0.7063, 0.3542, 0.4346, 0.5111, 0.4346, 0.8248, 0.7063, 0.9817, 0.978, 0.8248, 0.978, 0.5111, 0.7063, 0.3542, 0.4346, 0.5111, 0.4346, 0.8248, 0.7063, 0.9817, 0.978, 0.8248, 0.978, 0.5111, 0.3086, 0.5751, 0.6043, 0.3602, 0.4913, 0.01261, 0.1258, 0.01261, 0.0129, 0.3602, 0.7039, 0.3542, 0.4321, 0.5111, 0.4321, 0.8248, 0.7039, 0.9817, 0.9756, 0.8248, 0.9756, 0.5111, 0.7063, 0.3542, 0.4346, 0.5111, 0.4346, 0.8248, 0.7063, 0.9817, 0.978, 0.8248, 0.978, 0.5111, 0.7039, 0.3542, 0.4321, 0.5111, 0.4321, 0.8248, 0.7039, 0.9817, 0.9756, 0.8248, 0.9756, 0.5111, 0.7039, 0.3542, 0.4321, 0.5111, 0.4321, 0.8248, 0.7039, 0.9817, 0.9756, 0.8248, 0.9756, 0.5111, 0.7063, 0.3542, 0.4346, 0.5111, 0.4346, 0.8248, 0.7063, 0.9817, 0.978, 0.8248, 0.978, 0.5111, 0.7063, 0.3542, 0.4346, 0.5111, 0.4346, 0.8248, 0.7063, 0.9817, 0.978, 0.8248, 0.978, 0.5111, 0.7063, 0.3542, 0.4346, 0.5111, 0.4346, 0.8248, 0.7063, 0.9817, 0.978, 0.8248, 0.978, 0.5111, 0.3086, 0.5751, 0.6043, 0.3602, 0.4913, 0.01261, 0.1258, 0.01261, 0.0129, 0.3602, 0.7039, 0.3542, 0.4321, 0.5111, 0.4321, 0.8248, 0.7039, 0.9817, 0.9756, 0.8248, 0.9756, 0.5111, 0.3086, 0.5751, 0.6043, 0.3602, 0.4913, 0.01261, 0.1258, 0.01261, 0.0129, 0.3602, 0.7063, 0.3542, 0.4346, 0.5111, 0.4346, 0.8248, 0.7063, 0.9817, 0.978, 0.8248, 0.978, 0.5111, 0.7039, 0.3542, 0.4321, 0.5111, 0.4321, 0.8248, 0.7039, 0.9817, 0.9756, 0.8248, 0.9756, 0.5111, 0.7039, 0.3542, 0.4321, 0.5111, 0.4321, 0.8248, 0.7039, 0.9817, 0.9756, 0.8248, 0.9756, 0.5111, 0.7063, 0.3542, 0.4346, 0.5111, 0.4346, 0.8248, 0.7063, 0.9817, 0.978, 0.8248, 0.978, 0.5111, 0.7063, 0.3542, 0.4346, 0.5111, 0.4346, 0.8248, 0.7063, 0.9817, 0.978, 0.8248, 0.978, 0.5111, 0.3086, 0.5751, 0.6043, 0.3602, 0.4913, 0.01261, 0.1258, 0.01261, 0.0129, 0.3602, 0.7039, 0.3542, 0.4321, 0.5111, 0.4321, 0.8248, 0.7039, 0.9817, 0.9756, 0.8248, 0.9756, 0.5111, 0.7063, 0.3542, 0.4346, 0.5111, 0.4346, 0.8248, 0.7063, 0.9817, 0.978, 0.8248, 0.978, 0.5111, 0.7039, 0.3542, 0.4321, 0.5111, 0.4321, 0.8248, 0.7039, 0.9817, 0.9756, 0.8248, 0.9756, 0.5111, 0.7039, 0.3542, 0.4321, 0.5111, 0.4321, 0.8248, 0.7039, 0.9817, 0.9756, 0.8248, 0.9756, 0.5111, 0.7063, 0.3542, 0.4346, 0.5111, 0.4346, 0.8248, 0.7063, 0.9817, 0.978, 0.8248, 0.978, 0.5111, 0.7063, 0.3542, 0.4346, 0.5111, 0.4346, 0.8248, 0.7063, 0.9817, 0.978, 0.8248, 0.978, 0.5111, 0.3086, 0.5751, 0.6043, 0.3602, 0.4913, 0.01261, 0.1258, 0.01261, 0.0129, 0.3602, 0.7063, 0.3542, 0.4346, 0.5111, 0.4346, 0.8248, 0.7063, 0.9817, 0.978, 0.8248, 0.978, 0.5111, 0.7039, 0.3542, 0.4321, 0.5111, 0.4321, 0.8248, 0.7039, 0.9817, 0.9756, 0.8248, 0.9756, 0.5111, 0.7039, 0.3542, 0.4321, 0.5111, 0.4321, 0.8248, 0.7039, 0.9817, 0.9756, 0.8248, 0.9756, 0.5111, 0.7063, 0.3542, 0.4346, 0.5111, 0.4346, 0.8248, 0.7063, 0.9817, 0.978, 0.8248, 0.978, 0.5111, 0.7063, 0.3542, 0.4346, 0.5111, 0.4346, 0.8248, 0.7063, 0.9817, 0.978, 0.8248, 0.978, 0.5111, 0.7039, 0.3542, 0.4321, 0.5111, 0.4321, 0.8248, 0.7039, 0.9817, 0.9756, 0.8248, 0.9756, 0.5111, 0.7039, 0.3542, 0.4321, 0.5111, 0.4321, 0.8248, 0.7039, 0.9817, 0.9756, 0.8248, 0.9756, 0.5111, 0.7063, 0.3542, 0.4346, 0.5111, 0.4346, 0.8248, 0.7063, 0.9817, 0.978, 0.8248, 0.978, 0.5111, 0.7063, 0.3542, 0.4346, 0.5111, 0.4346, 0.8248, 0.7063, 0.9817, 0.978, 0.8248, 0.978, 0.5111, 0.7063, 0.3542, 0.4346, 0.5111, 0.4346, 0.8248, 0.7063, 0.9817, 0.978, 0.8248, 0.978, 0.5111, 0.7039, 0.3542, 0.4321, 0.5111, 0.4321, 0.8248, 0.7039, 0.9817, 0.9756, 0.8248, 0.9756, 0.5111, 0.7039, 0.3542, 0.4321, 0.5111, 0.4321, 0.8248, 0.7039, 0.9817, 0.9756, 0.8248, 0.9756, 0.5111, 0.7063, 0.3542, 0.4346, 0.5111, 0.4346, 0.8248, 0.7063, 0.9817, 0.978, 0.8248, 0.978, 0.5111, 0.7039, 0.3542, 0.4321, 0.5111, 0.4321, 0.8248, 0.7039, 0.9817, 0.9756, 0.8248, 0.9756, 0.5111, 0.7063, 0.3542, 0.4346, 0.5111, 0.4346, 0.8248, 0.7063, 0.9817, 0.978, 0.8248, 0.978, 0.5111, 0.7063, 0.3542, 0.4346, 0.5111, 0.4346, 0.8248, 0.7063, 0.9817, 0.978, 0.8248, 0.978, 0.5111, 0.7039, 0.3542, 0.4321, 0.5111, 0.4321, 0.8248, 0.7039, 0.9817, 0.9756, 0.8248, 0.9756, 0.5111, 0.7039, 0.3542, 0.4321, 0.5111, 0.4321, 0.8248, 0.7039, 0.9817, 0.9756, 0.8248, 0.9756, 0.5111, 0.7063, 0.3542, 0.4346, 0.5111, 0.4346, 0.8248, 0.7063, 0.9817, 0.978, 0.8248, 0.978, 0.5111, 0.7039, 0.3542, 0.4321, 0.5111, 0.4321, 0.8248, 0.7039, 0.9817, 0.9756, 0.8248, 0.9756, 0.5111, 0.7063, 0.3542, 0.4346, 0.5111, 0.4346, 0.8248, 0.7063, 0.9817, 0.978, 0.8248, 0.978, 0.5111, 0.7063, 0.3542, 0.4346, 0.5111, 0.4346, 0.8248, 0.7063, 0.9817, 0.978, 0.8248, 0.978, 0.5111, 0.7039, 0.3542, 0.4321, 0.5111, 0.4321, 0.8248, 0.7039, 0.9817, 0.9756, 0.8248, 0.9756, 0.5111, 0.7039, 0.3542, 0.4321, 0.5111, 0.4321, 0.8248, 0.7039, 0.9817, 0.9756, 0.8248, 0.9756, 0.5111, 0.7063, 0.3542, 0.4346, 0.5111, 0.4346, 0.8248, 0.7063, 0.9817, 0.978, 0.8248, 0.978, 0.5111, 0.7039, 0.3542, 0.4321, 0.5111, 0.4321, 0.8248, 0.7039, 0.9817, 0.9756, 0.8248, 0.9756, 0.5111, 0.7063, 0.3542, 0.4346, 0.5111, 0.4346, 0.8248, 0.7063, 0.9817, 0.978, 0.8248, 0.978, 0.5111, 0.7063, 0.3542, 0.4346, 0.5111, 0.4346, 0.8248, 0.7063, 0.9817, 0.978, 0.8248, 0.978, 0.5111, 0.7039, 0.3542, 0.4321, 0.5111, 0.4321, 0.8248, 0.7039, 0.9817, 0.9756, 0.8248, 0.9756, 0.5111, 0.7039, 0.3542, 0.4321, 0.5111, 0.4321, 0.8248, 0.7039, 0.9817, 0.9756, 0.8248, 0.9756, 0.5111, 0.7063, 0.3542, 0.4346, 0.5111, 0.4346, 0.8248, 0.7063, 0.9817, 0.978, 0.8248, 0.978, 0.5111, 0.7039, 0.3542, 0.4321, 0.5111, 0.4321, 0.8248, 0.7039, 0.9817, 0.9756, 0.8248, 0.9756, 0.5111, 0.7063, 0.3542, 0.4346, 0.5111, 0.4346, 0.8248, 0.7063, 0.9817, 0.978, 0.8248, 0.978, 0.5111, 0.7063, 0.3542, 0.4346, 0.5111, 0.4346, 0.8248, 0.7063, 0.9817, 0.978, 0.8248, 0.978, 0.5111, 0.7039, 0.3542, 0.4321, 0.5111, 0.4321, 0.8248, 0.7039, 0.9817, 0.9756, 0.8248, 0.9756, 0.5111, 0.3086, 0.571, 0.6, 0.3593, 0.4887, 0.01665, 0.1285, 0.01665, 0.01714, 0.3593, 0.7063, 0.3542, 0.4346, 0.5111, 0.4346, 0.8248, 0.7063, 0.9817, 0.978, 0.8248, 0.978, 0.5111, 0.7039, 0.3542, 0.4321, 0.5111, 0.4321, 0.8248, 0.7039, 0.9817, 0.9756, 0.8248, 0.9756, 0.5111, 0.7039, 0.3564, 0.434, 0.5122, 0.434, 0.8237, 0.7039, 0.9795, 0.9737, 0.8237, 0.9737, 0.5122, 0.7039, 0.3542, 0.4321, 0.5111, 0.4321, 0.8248, 0.7039, 0.9817, 0.9756, 0.8248, 0.9756, 0.5111, 0.7063, 0.3542, 0.4346, 0.5111, 0.4346, 0.8248, 0.7063, 0.9817, 0.978, 0.8248, 0.978, 0.5111, 0.7063, 0.3542, 0.4346, 0.5111, 0.4346, 0.8248, 0.7063, 0.9817, 0.978, 0.8248, 0.978, 0.5111, 0.7039, 0.3542, 0.4321, 0.5111, 0.4321, 0.8248, 0.7039, 0.9817, 0.9756, 0.8248, 0.9756, 0.5111, 0.7063, 0.3542, 0.4346, 0.5111, 0.4346, 0.8248, 0.7063, 0.9817, 0.978, 0.8248, 0.978, 0.5111, 0.7039, 0.3542, 0.4321, 0.5111, 0.4321, 0.8248, 0.7039, 0.9817, 0.9756, 0.8248, 0.9756, 0.5111, 0.7039, 0.3542, 0.4321, 0.5111, 0.4321, 0.8248, 0.7039, 0.9817, 0.9756, 0.8248, 0.9756, 0.5111, 0.7039, 0.3542, 0.4321, 0.5111, 0.4321, 0.8248, 0.7039, 0.9817, 0.9756, 0.8248, 0.9756, 0.5111, 0.7063, 0.3542, 0.4346, 0.5111, 0.4346, 0.8248, 0.7063, 0.9817, 0.978, 0.8248, 0.978, 0.5111, 0.7063, 0.3542, 0.4346, 0.5111, 0.4346, 0.8248, 0.7063, 0.9817, 0.978, 0.8248, 0.978, 0.5111, 0.7039, 0.3542, 0.4321, 0.5111, 0.4321, 0.8248, 0.7039, 0.9817, 0.9756, 0.8248, 0.9756, 0.5111, 0.7063, 0.3542, 0.4346, 0.5111, 0.4346, 0.8248, 0.7063, 0.9817, 0.978, 0.8248, 0.978, 0.5111, 0.7039, 0.3542, 0.4321, 0.5111, 0.4321, 0.8248, 0.7039, 0.9817, 0.9756, 0.8248, 0.9756, 0.5111, 0.7039, 0.3542, 0.4321, 0.5111, 0.4321, 0.8248, 0.7039, 0.9817, 0.9756, 0.8248, 0.9756, 0.5111, 0.7039, 0.3542, 0.4321, 0.5111, 0.4321, 0.8248, 0.7039, 0.9817, 0.9756, 0.8248, 0.9756, 0.5111, 0.7063, 0.3542, 0.4346, 0.5111, 0.4346, 0.8248, 0.7063, 0.9817, 0.978, 0.8248, 0.978, 0.5111, 0.7063, 0.3542, 0.4346, 0.5111, 0.4346, 0.8248, 0.7063, 0.9817, 0.978, 0.8248, 0.978, 0.5111, 0.7039, 0.3542, 0.4321, 0.5111, 0.4321, 0.8248, 0.7039, 0.9817, 0.9756, 0.8248, 0.9756, 0.5111, 0.7063, 0.3542, 0.4346, 0.5111, 0.4346, 0.8248, 0.7063, 0.9817, 0.978, 0.8248, 0.978, 0.5111, 0.7039, 0.3542, 0.4321, 0.5111, 0.4321, 0.8248, 0.7039, 0.9817, 0.9756, 0.8248, 0.9756, 0.5111, 0.7039, 0.3542, 0.4321, 0.5111, 0.4321, 0.8248, 0.7039, 0.9817, 0.9756, 0.8248, 0.9756, 0.5111, 0.7039, 0.3542, 0.4321, 0.5111, 0.4321, 0.8248, 0.7039, 0.9817, 0.9756, 0.8248, 0.9756, 0.5111, 0.7063, 0.3542, 0.4346, 0.5111, 0.4346, 0.8248, 0.7063, 0.9817, 0.978, 0.8248, 0.978, 0.5111, 0.7063, 0.3542, 0.4346, 0.5111, 0.4346, 0.8248, 0.7063, 0.9817, 0.978, 0.8248, 0.978, 0.5111, 0.7039, 0.3542, 0.4321, 0.5111, 0.4321, 0.8248, 0.7039, 0.9817, 0.9756, 0.8248, 0.9756, 0.5111, 0.7063, 0.3542, 0.4346, 0.5111, 0.4346, 0.8248, 0.7063, 0.9817, 0.978, 0.8248, 0.978, 0.5111, 0.7039, 0.3542, 0.4321, 0.5111, 0.4321, 0.8248, 0.7039, 0.9817, 0.9756, 0.8248, 0.9756, 0.5111, 0.7039, 0.3542, 0.4321, 0.5111, 0.4321, 0.8248, 0.7039, 0.9817, 0.9756, 0.8248, 0.9756, 0.5111, 0.7039, 0.3542, 0.4321, 0.5111, 0.4321, 0.8248, 0.7039, 0.9817, 0.9756, 0.8248, 0.9756, 0.5111, 0.7063, 0.3542, 0.4346, 0.5111, 0.4346, 0.8248, 0.7063, 0.9817, 0.978, 0.8248, 0.978, 0.5111, 0.7063, 0.3542, 0.4346, 0.5111, 0.4346, 0.8248, 0.7063, 0.9817, 0.978, 0.8248, 0.978, 0.5111, 0.7039, 0.3542, 0.4321, 0.5111, 0.4321, 0.8248, 0.7039, 0.9817, 0.9756, 0.8248, 0.9756, 0.5111, 0.7039, 0.3542, 0.4321, 0.5111, 0.4321, 0.8248, 0.7039, 0.9817, 0.9756, 0.8248, 0.9756, 0.5111, 0.7063, 0.3542, 0.4346, 0.5111, 0.4346, 0.8248, 0.7063, 0.9817, 0.978, 0.8248, 0.978, 0.5111, 0.7039, 0.3542, 0.4321, 0.5111, 0.4321, 0.8248, 0.7039, 0.9817, 0.9756, 0.8248, 0.9756, 0.5111, 0.7063, 0.3542, 0.4346, 0.5111, 0.4346, 0.8248, 0.7063, 0.9817, 0.978, 0.8248, 0.978, 0.5111, 0.7063, 0.3542, 0.4346, 0.5111, 0.4346, 0.8248, 0.7063, 0.9817, 0.978, 0.8248, 0.978, 0.5111, 0.7039, 0.3542, 0.4321, 0.5111, 0.4321, 0.8248, 0.7039, 0.9817, 0.9756, 0.8248, 0.9756, 0.5111, 0.3086, 0.5751, 0.6043, 0.3602, 0.4913, 0.01261, 0.1258, 0.01261, 0.0129, 0.3602, 0.7063, 0.3542, 0.4346, 0.5111, 0.4346, 0.8248, 0.7063, 0.9817, 0.978, 0.8248, 0.978, 0.5111, 0.7039, 0.3542, 0.4321, 0.5111, 0.4321, 0.8248, 0.7039, 0.9817, 0.9756, 0.8248, 0.9756, 0.5111, 0.7039, 0.3542, 0.4321, 0.5111, 0.4321, 0.8248, 0.7039, 0.9817, 0.9756, 0.8248, 0.9756, 0.5111, 0.7039, 0.3542, 0.4321, 0.5111, 0.4321, 0.8248, 0.7039, 0.9817, 0.9756, 0.8248, 0.9756, 0.5111, 0.7063, 0.3542, 0.4346, 0.5111, 0.4346, 0.8248, 0.7063, 0.9817, 0.978, 0.8248, 0.978, 0.5111, 0.7063, 0.3542, 0.4346, 0.5111, 0.4346, 0.8248, 0.7063, 0.9817, 0.978, 0.8248, 0.978, 0.5111, 0.7039, 0.3542, 0.4321, 0.5111, 0.4321, 0.8248, 0.7039, 0.9817, 0.9756, 0.8248, 0.9756, 0.5111, 0.3086, 0.5751, 0.6043, 0.3602, 0.4913, 0.01261, 0.1258, 0.01261, 0.0129, 0.3602, 0.7063, 0.3542, 0.4346, 0.5111, 0.4346, 0.8248, 0.7063, 0.9817, 0.978, 0.8248, 0.978, 0.5111, 0.7039, 0.3542, 0.4321, 0.5111, 0.4321, 0.8248, 0.7039, 0.9817, 0.9756, 0.8248, 0.9756, 0.5111, 0.7039, 0.3542, 0.4321, 0.5111, 0.4321, 0.8248, 0.7039, 0.9817, 0.9756, 0.8248, 0.9756, 0.5111, 0.7039, 0.3542, 0.4321, 0.5111, 0.4321, 0.8248, 0.7039, 0.9817, 0.9756, 0.8248, 0.9756, 0.5111, 0.7063, 0.3542, 0.4346, 0.5111, 0.4346, 0.8248, 0.7063, 0.9817, 0.978, 0.8248, 0.978, 0.5111, 0.7063, 0.3542, 0.4346, 0.5111, 0.4346, 0.8248, 0.7063, 0.9817, 0.978, 0.8248, 0.978, 0.5111, 0.7039, 0.3542, 0.4321, 0.5111, 0.4321, 0.8248, 0.7039, 0.9817, 0.9756, 0.8248, 0.9756, 0.5111, 0.3086, 0.5751, 0.6043, 0.3602, 0.4913, 0.01261, 0.1258, 0.01261, 0.0129, 0.3602, 0.7063, 0.3542, 0.4346, 0.5111, 0.4346, 0.8248, 0.7063, 0.9817, 0.978, 0.8248, 0.978, 0.5111, 0.7039, 0.3542, 0.4321, 0.5111, 0.4321, 0.8248, 0.7039, 0.9817, 0.9756, 0.8248, 0.9756, 0.5111, 0.7039, 0.3542, 0.4321, 0.5111, 0.4321, 0.8248, 0.7039, 0.9817, 0.9756, 0.8248, 0.9756, 0.5111, 0.7039, 0.3542, 0.4321, 0.5111, 0.4321, 0.8248, 0.7039, 0.9817, 0.9756, 0.8248, 0.9756, 0.5111, 0.7063, 0.3542, 0.4346, 0.5111, 0.4346, 0.8248, 0.7063, 0.9817, 0.978, 0.8248, 0.978, 0.5111, 0.7063, 0.3542, 0.4346, 0.5111, 0.4346, 0.8248, 0.7063, 0.9817, 0.978, 0.8248, 0.978, 0.5111, 0.7039, 0.3542, 0.4321, 0.5111, 0.4321, 0.8248, 0.7039, 0.9817, 0.9756, 0.8248, 0.9756, 0.5111, 0.7063, 0.3542, 0.4346, 0.5111, 0.4346, 0.8248, 0.7063, 0.9817, 0.978, 0.8248, 0.978, 0.5111, 0.7039, 0.3542, 0.4321, 0.5111, 0.4321, 0.8248, 0.7039, 0.9817, 0.9756, 0.8248, 0.9756, 0.5111, 0.7039, 0.3542, 0.4321, 0.5111, 0.4321, 0.8248, 0.7039, 0.9817, 0.9756, 0.8248, 0.9756, 0.5111, 0.7039, 0.3542, 0.4321, 0.5111, 0.4321, 0.8248, 0.7039, 0.9817, 0.9756, 0.8248, 0.9756, 0.5111, 0.7039, 0.3542, 0.4321, 0.5111, 0.4321, 0.8248, 0.7039, 0.9817, 0.9756, 0.8248, 0.9756, 0.5111, 0.7063, 0.3542, 0.4346, 0.5111, 0.4346, 0.8248, 0.7063, 0.9817, 0.978, 0.8248, 0.978, 0.5111, 0.7039, 0.3542, 0.4321, 0.5111, 0.4321, 0.8248, 0.7039, 0.9817, 0.9756, 0.8248, 0.9756, 0.5111, 0.7039, 0.3542, 0.4321, 0.5111, 0.4321, 0.8248, 0.7039, 0.9817, 0.9756, 0.8248, 0.9756, 0.5111, 0.7039, 0.3542, 0.4321, 0.5111, 0.4321, 0.8248, 0.7039, 0.9817, 0.9756, 0.8248, 0.9756, 0.5111])
me_icosphere.use_remesh_fix_poles = True
me_icosphere.use_remesh_preserve_attributes = False
me_icosphere.update()

# ---- objects
ob_shield01 = bpy.data.objects.new('Shield01', me_icosphere)

# ---- transforms, parenting, visibility, modifiers, constraints
ob_shield01.location = (0.0, 0.0, 0.0)

# ---- collection membership
col_collection.objects.link(ob_shield01)

# ---- scene / render settings (as saved in the file)
scene.frame_start = 1; scene.frame_end = 250; scene.frame_set(1)
scene.render.engine = 'BLENDER_EEVEE_NEXT'
scene.cycles.use_denoising = False
scene.cycles.samples = 128
scene.cycles.sampling_pattern = 'TABULATED_SOBOL'
scene.cycles.use_adaptive_sampling = False
scene.cycles.use_light_tree = False
scene.view_settings.view_transform = 'Filmic'
bpy.context.view_layer.update()

# ---- added for rendering (the .blend has no active camera and no usable light): camera, sun
cam_auto = bpy.data.cameras.new('AutoCamera')
cam_auto.lens = 50.0
cam_auto.sensor_width = 36.0
cam_auto.clip_end = 1000.0
ob_auto_camera = bpy.data.objects.new('AutoCamera', cam_auto)
scene.collection.objects.link(ob_auto_camera)
ob_auto_camera.location = (3.10799, -3.72959, 2.48639)
ob_auto_camera.rotation_euler = (1.09748, -7.21219e-08, 0.694738)
scene.camera = ob_auto_camera
light_auto_sun = bpy.data.lights.new('AutoSun', 'SUN')
light_auto_sun.energy = 3.0
light_auto_sun.angle = 0.0523599
ob_auto_sun = bpy.data.objects.new('AutoSun', light_auto_sun)
scene.collection.objects.link(ob_auto_sun)
ob_auto_sun.rotation_euler = (0.872665, 0.174533, 0.523599)
bpy.context.view_layer.update()
